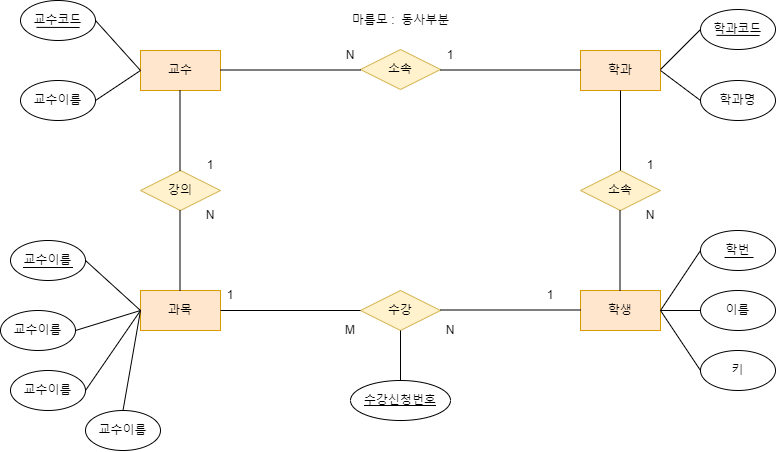

The diagram above was exported from draw.io. Its source (the exported page's mxGraphModel, read from the mxfile embedded in the PNG):
<mxGraphModel dx="1235" dy="674" grid="1" gridSize="10" guides="1" tooltips="1" connect="1" arrows="1" fold="1" page="1" pageScale="1" pageWidth="827" pageHeight="1169" math="0" shadow="0">
  <root>
    <mxCell id="0" />
    <mxCell id="1" parent="0" />
    <mxCell id="uABioTFwt6gj9uxcLD8M-2" value="교수" style="rounded=0;whiteSpace=wrap;html=1;fillColor=#ffe6cc;strokeColor=#d79b00;" vertex="1" parent="1">
      <mxGeometry x="160" y="120" width="80" height="40" as="geometry" />
    </mxCell>
    <mxCell id="uABioTFwt6gj9uxcLD8M-3" value="학과" style="rounded=0;whiteSpace=wrap;html=1;fillColor=#ffe6cc;strokeColor=#d79b00;" vertex="1" parent="1">
      <mxGeometry x="600" y="120" width="80" height="40" as="geometry" />
    </mxCell>
    <mxCell id="uABioTFwt6gj9uxcLD8M-4" value="학생" style="rounded=0;whiteSpace=wrap;html=1;fillColor=#ffe6cc;strokeColor=#d79b00;" vertex="1" parent="1">
      <mxGeometry x="600" y="360" width="80" height="40" as="geometry" />
    </mxCell>
    <mxCell id="uABioTFwt6gj9uxcLD8M-5" value="과목" style="rounded=0;whiteSpace=wrap;html=1;fillColor=#ffe6cc;strokeColor=#d79b00;" vertex="1" parent="1">
      <mxGeometry x="160" y="360" width="80" height="40" as="geometry" />
    </mxCell>
    <mxCell id="uABioTFwt6gj9uxcLD8M-7" value="소속" style="rhombus;whiteSpace=wrap;html=1;fillColor=#fff2cc;strokeColor=#d6b656;" vertex="1" parent="1">
      <mxGeometry x="380" y="119" width="80" height="40" as="geometry" />
    </mxCell>
    <mxCell id="uABioTFwt6gj9uxcLD8M-9" value="수강" style="rhombus;whiteSpace=wrap;html=1;fillColor=#fff2cc;strokeColor=#d6b656;" vertex="1" parent="1">
      <mxGeometry x="380" y="360" width="80" height="40" as="geometry" />
    </mxCell>
    <mxCell id="uABioTFwt6gj9uxcLD8M-10" value="소속" style="rhombus;whiteSpace=wrap;html=1;fillColor=#fff2cc;strokeColor=#d6b656;" vertex="1" parent="1">
      <mxGeometry x="600" y="240" width="80" height="40" as="geometry" />
    </mxCell>
    <mxCell id="uABioTFwt6gj9uxcLD8M-11" value="강의" style="rhombus;whiteSpace=wrap;html=1;fillColor=#fff2cc;strokeColor=#d6b656;" vertex="1" parent="1">
      <mxGeometry x="160" y="240" width="80" height="40" as="geometry" />
    </mxCell>
    <mxCell id="uABioTFwt6gj9uxcLD8M-12" value="" style="endArrow=none;html=1;rounded=0;exitX=0.5;exitY=0;exitDx=0;exitDy=0;" edge="1" parent="1" source="uABioTFwt6gj9uxcLD8M-10">
      <mxGeometry width="50" height="50" relative="1" as="geometry">
        <mxPoint x="590" y="210" as="sourcePoint" />
        <mxPoint x="640" y="160" as="targetPoint" />
      </mxGeometry>
    </mxCell>
    <mxCell id="uABioTFwt6gj9uxcLD8M-14" value="" style="endArrow=none;html=1;rounded=0;exitX=0.5;exitY=0;exitDx=0;exitDy=0;" edge="1" parent="1">
      <mxGeometry width="50" height="50" relative="1" as="geometry">
        <mxPoint x="639.5" y="360" as="sourcePoint" />
        <mxPoint x="639.5" y="280" as="targetPoint" />
      </mxGeometry>
    </mxCell>
    <mxCell id="uABioTFwt6gj9uxcLD8M-15" value="" style="endArrow=none;html=1;rounded=0;exitX=0.5;exitY=0;exitDx=0;exitDy=0;" edge="1" parent="1">
      <mxGeometry width="50" height="50" relative="1" as="geometry">
        <mxPoint x="199.5" y="360" as="sourcePoint" />
        <mxPoint x="199.5" y="280" as="targetPoint" />
      </mxGeometry>
    </mxCell>
    <mxCell id="uABioTFwt6gj9uxcLD8M-16" value="" style="endArrow=none;html=1;rounded=0;exitX=0.5;exitY=0;exitDx=0;exitDy=0;" edge="1" parent="1">
      <mxGeometry width="50" height="50" relative="1" as="geometry">
        <mxPoint x="199.5" y="240" as="sourcePoint" />
        <mxPoint x="199.5" y="160" as="targetPoint" />
      </mxGeometry>
    </mxCell>
    <mxCell id="uABioTFwt6gj9uxcLD8M-17" value="" style="endArrow=none;html=1;rounded=0;entryX=0;entryY=0.5;entryDx=0;entryDy=0;" edge="1" parent="1" target="uABioTFwt6gj9uxcLD8M-9">
      <mxGeometry width="50" height="50" relative="1" as="geometry">
        <mxPoint x="240" y="380" as="sourcePoint" />
        <mxPoint x="290" y="330" as="targetPoint" />
      </mxGeometry>
    </mxCell>
    <mxCell id="uABioTFwt6gj9uxcLD8M-18" value="" style="endArrow=none;html=1;rounded=0;entryX=0;entryY=0.5;entryDx=0;entryDy=0;" edge="1" parent="1">
      <mxGeometry width="50" height="50" relative="1" as="geometry">
        <mxPoint x="460" y="379.5" as="sourcePoint" />
        <mxPoint x="600" y="379.5" as="targetPoint" />
      </mxGeometry>
    </mxCell>
    <mxCell id="uABioTFwt6gj9uxcLD8M-19" value="" style="endArrow=none;html=1;rounded=0;entryX=0;entryY=0.5;entryDx=0;entryDy=0;" edge="1" parent="1">
      <mxGeometry width="50" height="50" relative="1" as="geometry">
        <mxPoint x="240" y="139.5" as="sourcePoint" />
        <mxPoint x="380" y="139.5" as="targetPoint" />
      </mxGeometry>
    </mxCell>
    <mxCell id="uABioTFwt6gj9uxcLD8M-20" value="" style="endArrow=none;html=1;rounded=0;entryX=0;entryY=0.5;entryDx=0;entryDy=0;" edge="1" parent="1">
      <mxGeometry width="50" height="50" relative="1" as="geometry">
        <mxPoint x="460" y="139.5" as="sourcePoint" />
        <mxPoint x="600" y="139.5" as="targetPoint" />
      </mxGeometry>
    </mxCell>
    <mxCell id="uABioTFwt6gj9uxcLD8M-21" value="학과코드" style="ellipse;whiteSpace=wrap;html=1;" vertex="1" parent="1">
      <mxGeometry x="720" y="79" width="75" height="40" as="geometry" />
    </mxCell>
    <mxCell id="uABioTFwt6gj9uxcLD8M-22" value="학과명" style="ellipse;whiteSpace=wrap;html=1;" vertex="1" parent="1">
      <mxGeometry x="720" y="150" width="75" height="40" as="geometry" />
    </mxCell>
    <mxCell id="uABioTFwt6gj9uxcLD8M-23" value="학번" style="ellipse;whiteSpace=wrap;html=1;" vertex="1" parent="1">
      <mxGeometry x="720" y="300" width="75" height="40" as="geometry" />
    </mxCell>
    <mxCell id="uABioTFwt6gj9uxcLD8M-24" value="이름" style="ellipse;whiteSpace=wrap;html=1;" vertex="1" parent="1">
      <mxGeometry x="720" y="360" width="75" height="40" as="geometry" />
    </mxCell>
    <mxCell id="uABioTFwt6gj9uxcLD8M-25" value="키" style="ellipse;whiteSpace=wrap;html=1;" vertex="1" parent="1">
      <mxGeometry x="720" y="420" width="75" height="40" as="geometry" />
    </mxCell>
    <mxCell id="uABioTFwt6gj9uxcLD8M-27" value="" style="endArrow=none;html=1;rounded=0;entryX=0;entryY=0.5;entryDx=0;entryDy=0;" edge="1" parent="1" target="uABioTFwt6gj9uxcLD8M-23">
      <mxGeometry width="50" height="50" relative="1" as="geometry">
        <mxPoint x="680" y="380" as="sourcePoint" />
        <mxPoint x="730" y="330" as="targetPoint" />
      </mxGeometry>
    </mxCell>
    <mxCell id="uABioTFwt6gj9uxcLD8M-28" value="" style="endArrow=none;html=1;rounded=0;entryX=0;entryY=0.5;entryDx=0;entryDy=0;exitX=1;exitY=0.5;exitDx=0;exitDy=0;" edge="1" parent="1" source="uABioTFwt6gj9uxcLD8M-4" target="uABioTFwt6gj9uxcLD8M-24">
      <mxGeometry width="50" height="50" relative="1" as="geometry">
        <mxPoint x="690" y="380" as="sourcePoint" />
        <mxPoint x="730" y="320" as="targetPoint" />
      </mxGeometry>
    </mxCell>
    <mxCell id="uABioTFwt6gj9uxcLD8M-29" value="" style="endArrow=none;html=1;rounded=0;entryX=0;entryY=0.5;entryDx=0;entryDy=0;exitX=1;exitY=0.5;exitDx=0;exitDy=0;" edge="1" parent="1" source="uABioTFwt6gj9uxcLD8M-4" target="uABioTFwt6gj9uxcLD8M-25">
      <mxGeometry width="50" height="50" relative="1" as="geometry">
        <mxPoint x="700" y="400" as="sourcePoint" />
        <mxPoint x="740" y="340" as="targetPoint" />
      </mxGeometry>
    </mxCell>
    <mxCell id="uABioTFwt6gj9uxcLD8M-30" value="" style="endArrow=none;html=1;rounded=0;entryX=0;entryY=0.5;entryDx=0;entryDy=0;" edge="1" parent="1" target="uABioTFwt6gj9uxcLD8M-21">
      <mxGeometry width="50" height="50" relative="1" as="geometry">
        <mxPoint x="680" y="139" as="sourcePoint" />
        <mxPoint x="720" y="79" as="targetPoint" />
      </mxGeometry>
    </mxCell>
    <mxCell id="uABioTFwt6gj9uxcLD8M-31" value="" style="endArrow=none;html=1;rounded=0;entryX=0;entryY=0.5;entryDx=0;entryDy=0;exitX=1;exitY=0.5;exitDx=0;exitDy=0;" edge="1" parent="1" source="uABioTFwt6gj9uxcLD8M-3" target="uABioTFwt6gj9uxcLD8M-22">
      <mxGeometry width="50" height="50" relative="1" as="geometry">
        <mxPoint x="700" y="170" as="sourcePoint" />
        <mxPoint x="740" y="110" as="targetPoint" />
      </mxGeometry>
    </mxCell>
    <mxCell id="uABioTFwt6gj9uxcLD8M-32" value="교수코드" style="ellipse;whiteSpace=wrap;html=1;" vertex="1" parent="1">
      <mxGeometry x="40" y="70" width="75" height="40" as="geometry" />
    </mxCell>
    <mxCell id="uABioTFwt6gj9uxcLD8M-33" value="교수이름" style="ellipse;whiteSpace=wrap;html=1;" vertex="1" parent="1">
      <mxGeometry x="40" y="150" width="75" height="40" as="geometry" />
    </mxCell>
    <mxCell id="uABioTFwt6gj9uxcLD8M-34" value="" style="endArrow=none;html=1;rounded=0;exitX=1;exitY=0.5;exitDx=0;exitDy=0;" edge="1" parent="1" source="uABioTFwt6gj9uxcLD8M-33">
      <mxGeometry width="50" height="50" relative="1" as="geometry">
        <mxPoint x="110" y="190" as="sourcePoint" />
        <mxPoint x="160" y="140" as="targetPoint" />
      </mxGeometry>
    </mxCell>
    <mxCell id="uABioTFwt6gj9uxcLD8M-35" value="" style="endArrow=none;html=1;rounded=0;exitX=1;exitY=0.5;exitDx=0;exitDy=0;entryX=0;entryY=0.5;entryDx=0;entryDy=0;" edge="1" parent="1" source="uABioTFwt6gj9uxcLD8M-32" target="uABioTFwt6gj9uxcLD8M-2">
      <mxGeometry width="50" height="50" relative="1" as="geometry">
        <mxPoint x="110" y="154" as="sourcePoint" />
        <mxPoint x="155" y="124" as="targetPoint" />
      </mxGeometry>
    </mxCell>
    <mxCell id="uABioTFwt6gj9uxcLD8M-36" value="교수이름" style="ellipse;whiteSpace=wrap;html=1;" vertex="1" parent="1">
      <mxGeometry x="30" y="310" width="75" height="40" as="geometry" />
    </mxCell>
    <mxCell id="uABioTFwt6gj9uxcLD8M-37" value="교수이름" style="ellipse;whiteSpace=wrap;html=1;" vertex="1" parent="1">
      <mxGeometry x="20" y="380" width="75" height="40" as="geometry" />
    </mxCell>
    <mxCell id="uABioTFwt6gj9uxcLD8M-38" value="교수이름" style="ellipse;whiteSpace=wrap;html=1;" vertex="1" parent="1">
      <mxGeometry x="30" y="440" width="75" height="40" as="geometry" />
    </mxCell>
    <mxCell id="uABioTFwt6gj9uxcLD8M-39" value="교수이름" style="ellipse;whiteSpace=wrap;html=1;" vertex="1" parent="1">
      <mxGeometry x="105" y="480" width="75" height="40" as="geometry" />
    </mxCell>
    <mxCell id="uABioTFwt6gj9uxcLD8M-41" value="" style="endArrow=none;html=1;rounded=0;entryX=1;entryY=0.5;entryDx=0;entryDy=0;" edge="1" parent="1" target="uABioTFwt6gj9uxcLD8M-36">
      <mxGeometry width="50" height="50" relative="1" as="geometry">
        <mxPoint x="160" y="380" as="sourcePoint" />
        <mxPoint x="210" y="330" as="targetPoint" />
      </mxGeometry>
    </mxCell>
    <mxCell id="uABioTFwt6gj9uxcLD8M-42" value="" style="endArrow=none;html=1;rounded=0;entryX=1;entryY=0.5;entryDx=0;entryDy=0;" edge="1" parent="1" target="uABioTFwt6gj9uxcLD8M-37">
      <mxGeometry width="50" height="50" relative="1" as="geometry">
        <mxPoint x="160" y="380" as="sourcePoint" />
        <mxPoint x="105" y="340" as="targetPoint" />
      </mxGeometry>
    </mxCell>
    <mxCell id="uABioTFwt6gj9uxcLD8M-43" value="" style="endArrow=none;html=1;rounded=0;entryX=1;entryY=0.5;entryDx=0;entryDy=0;" edge="1" parent="1" target="uABioTFwt6gj9uxcLD8M-38">
      <mxGeometry width="50" height="50" relative="1" as="geometry">
        <mxPoint x="160" y="380" as="sourcePoint" />
        <mxPoint x="105" y="410" as="targetPoint" />
      </mxGeometry>
    </mxCell>
    <mxCell id="uABioTFwt6gj9uxcLD8M-44" value="" style="endArrow=none;html=1;rounded=0;entryX=0.5;entryY=0;entryDx=0;entryDy=0;" edge="1" parent="1" target="uABioTFwt6gj9uxcLD8M-39">
      <mxGeometry width="50" height="50" relative="1" as="geometry">
        <mxPoint x="160" y="380" as="sourcePoint" />
        <mxPoint x="115" y="420" as="targetPoint" />
      </mxGeometry>
    </mxCell>
    <mxCell id="uABioTFwt6gj9uxcLD8M-46" value="1" style="text;html=1;strokeColor=none;fillColor=none;align=center;verticalAlign=middle;whiteSpace=wrap;rounded=0;" vertex="1" parent="1">
      <mxGeometry x="200" y="220" width="60" height="30" as="geometry" />
    </mxCell>
    <mxCell id="uABioTFwt6gj9uxcLD8M-48" value="N" style="text;html=1;strokeColor=none;fillColor=none;align=center;verticalAlign=middle;whiteSpace=wrap;rounded=0;" vertex="1" parent="1">
      <mxGeometry x="200" y="270" width="60" height="30" as="geometry" />
    </mxCell>
    <mxCell id="uABioTFwt6gj9uxcLD8M-49" value="1" style="text;html=1;strokeColor=none;fillColor=none;align=center;verticalAlign=middle;whiteSpace=wrap;rounded=0;" vertex="1" parent="1">
      <mxGeometry x="640" y="220" width="60" height="30" as="geometry" />
    </mxCell>
    <mxCell id="uABioTFwt6gj9uxcLD8M-50" value="N" style="text;html=1;strokeColor=none;fillColor=none;align=center;verticalAlign=middle;whiteSpace=wrap;rounded=0;" vertex="1" parent="1">
      <mxGeometry x="640" y="270" width="60" height="30" as="geometry" />
    </mxCell>
    <mxCell id="uABioTFwt6gj9uxcLD8M-51" value="1" style="text;html=1;strokeColor=none;fillColor=none;align=center;verticalAlign=middle;whiteSpace=wrap;rounded=0;" vertex="1" parent="1">
      <mxGeometry x="440" y="110" width="60" height="30" as="geometry" />
    </mxCell>
    <mxCell id="uABioTFwt6gj9uxcLD8M-52" value="N" style="text;html=1;strokeColor=none;fillColor=none;align=center;verticalAlign=middle;whiteSpace=wrap;rounded=0;" vertex="1" parent="1">
      <mxGeometry x="340" y="110" width="60" height="30" as="geometry" />
    </mxCell>
    <mxCell id="uABioTFwt6gj9uxcLD8M-53" value="N" style="text;html=1;strokeColor=none;fillColor=none;align=center;verticalAlign=middle;whiteSpace=wrap;rounded=0;" vertex="1" parent="1">
      <mxGeometry x="440" y="385" width="60" height="30" as="geometry" />
    </mxCell>
    <mxCell id="uABioTFwt6gj9uxcLD8M-54" value="M" style="text;html=1;strokeColor=none;fillColor=none;align=center;verticalAlign=middle;whiteSpace=wrap;rounded=0;" vertex="1" parent="1">
      <mxGeometry x="340" y="385" width="60" height="30" as="geometry" />
    </mxCell>
    <mxCell id="uABioTFwt6gj9uxcLD8M-55" value="1" style="text;html=1;strokeColor=none;fillColor=none;align=center;verticalAlign=middle;whiteSpace=wrap;rounded=0;" vertex="1" parent="1">
      <mxGeometry x="220" y="350" width="60" height="30" as="geometry" />
    </mxCell>
    <mxCell id="uABioTFwt6gj9uxcLD8M-57" value="1" style="text;html=1;strokeColor=none;fillColor=none;align=center;verticalAlign=middle;whiteSpace=wrap;rounded=0;" vertex="1" parent="1">
      <mxGeometry x="540" y="350" width="60" height="30" as="geometry" />
    </mxCell>
    <mxCell id="uABioTFwt6gj9uxcLD8M-61" value="" style="endArrow=none;html=1;rounded=0;" edge="1" parent="1">
      <mxGeometry relative="1" as="geometry">
        <mxPoint x="56" y="96.86" as="sourcePoint" />
        <mxPoint x="99.12" y="97" as="targetPoint" />
      </mxGeometry>
    </mxCell>
    <mxCell id="uABioTFwt6gj9uxcLD8M-62" value="" style="endArrow=none;html=1;rounded=0;" edge="1" parent="1">
      <mxGeometry relative="1" as="geometry">
        <mxPoint x="735.94" y="104.86" as="sourcePoint" />
        <mxPoint x="779.0600000000001" y="105" as="targetPoint" />
      </mxGeometry>
    </mxCell>
    <mxCell id="uABioTFwt6gj9uxcLD8M-63" value="" style="endArrow=none;html=1;rounded=0;" edge="1" parent="1">
      <mxGeometry relative="1" as="geometry">
        <mxPoint x="744" y="327" as="sourcePoint" />
        <mxPoint x="773.0600000000001" y="327" as="targetPoint" />
      </mxGeometry>
    </mxCell>
    <mxCell id="uABioTFwt6gj9uxcLD8M-64" value="" style="endArrow=none;html=1;rounded=0;entryX=0.8;entryY=0.75;entryDx=0;entryDy=0;entryPerimeter=0;" edge="1" parent="1">
      <mxGeometry relative="1" as="geometry">
        <mxPoint x="42.5" y="337" as="sourcePoint" />
        <mxPoint x="92.5" y="337" as="targetPoint" />
      </mxGeometry>
    </mxCell>
    <mxCell id="uABioTFwt6gj9uxcLD8M-65" value="마름모 :&amp;nbsp; 동사부분" style="text;html=1;align=center;verticalAlign=middle;resizable=0;points=[];autosize=1;strokeColor=none;fillColor=none;" vertex="1" parent="1">
      <mxGeometry x="360" y="75" width="120" height="30" as="geometry" />
    </mxCell>
    <mxCell id="uABioTFwt6gj9uxcLD8M-66" value="수강신청번호" style="ellipse;whiteSpace=wrap;html=1;align=center;fontStyle=4;" vertex="1" parent="1">
      <mxGeometry x="370" y="450" width="100" height="40" as="geometry" />
    </mxCell>
    <mxCell id="uABioTFwt6gj9uxcLD8M-68" value="" style="endArrow=none;html=1;rounded=0;exitX=0.5;exitY=1;exitDx=0;exitDy=0;entryX=0.5;entryY=0;entryDx=0;entryDy=0;" edge="1" parent="1" source="uABioTFwt6gj9uxcLD8M-9" target="uABioTFwt6gj9uxcLD8M-66">
      <mxGeometry relative="1" as="geometry">
        <mxPoint x="414" y="450" as="sourcePoint" />
        <mxPoint x="574" y="450" as="targetPoint" />
      </mxGeometry>
    </mxCell>
  </root>
</mxGraphModel>